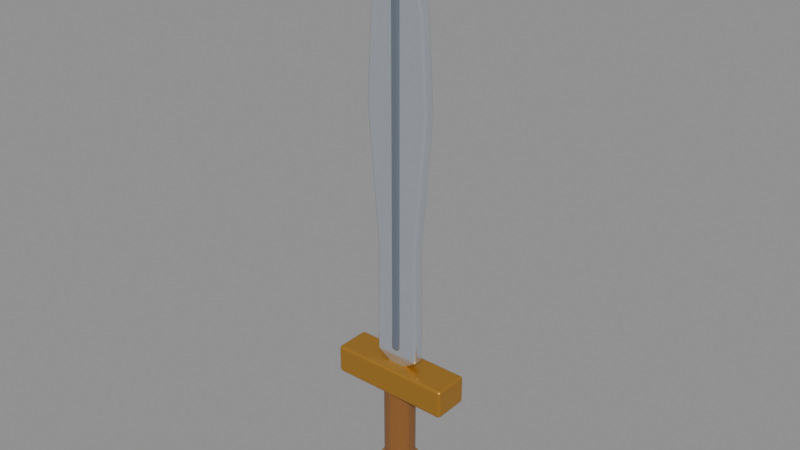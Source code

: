# Source: espada_xiphos.blend  (saved by Blender 5.2.45; exported with 4.5.12 LTS)
import bpy
from mathutils import Matrix  # noqa: F401  (used for matrix-valued properties, if any)

bpy.ops.wm.read_factory_settings(use_empty=True)
scene = bpy.context.scene
scene.name = 'Scene'

# ---- materials (node trees are filled in below, after node groups)
mat_aco = bpy.data.materials.new('aco')
mat_aco.diffuse_color = (0.7379, 0.7913, 0.8714, 1.0)
mat_aco_escuro = bpy.data.materials.new('aco_escuro')
mat_aco_escuro.diffuse_color = (0.3231, 0.3813, 0.4793, 1.0)
mat_bronze = bpy.data.materials.new('bronze')
mat_bronze.diffuse_color = (0.5841, 0.2874, 0.04231, 1.0)
mat_couro = bpy.data.materials.new('couro')
mat_couro.diffuse_color = (0.2542, 0.1022, 0.02416, 1.0)

# ---- material node trees
mat_aco.use_nodes = True; mat_aco.node_tree.nodes.clear()
_N = mat_aco.node_tree.nodes; _L = mat_aco.node_tree.links
n0 = _N.new('ShaderNodeBsdfPrincipled'); n0.name = 'Principled BSDF'; n0.location = (-200, 100)
n0.inputs[0].default_value = (0.7379, 0.7913, 0.8714, 1.0)
n0.inputs[1].default_value = 0.85
n0.inputs[2].default_value = 0.18
n0.inputs[10].default_value = 0.005
n1 = _N.new('ShaderNodeOutputMaterial'); n1.name = 'Material Output'; n1.location = (200, 100)
_L.new(n0.outputs[0], n1.inputs[0])
n1.is_active_output = True
mat_aco_escuro.use_nodes = True; mat_aco_escuro.node_tree.nodes.clear()
_N = mat_aco_escuro.node_tree.nodes; _L = mat_aco_escuro.node_tree.links
n0 = _N.new('ShaderNodeBsdfPrincipled'); n0.name = 'Principled BSDF'; n0.location = (-200, 100)
n0.inputs[0].default_value = (0.3231, 0.3813, 0.4793, 1.0)
n0.inputs[1].default_value = 0.85
n0.inputs[2].default_value = 0.25
n0.inputs[10].default_value = 0.005
n1 = _N.new('ShaderNodeOutputMaterial'); n1.name = 'Material Output'; n1.location = (200, 100)
_L.new(n0.outputs[0], n1.inputs[0])
n1.is_active_output = True
mat_bronze.use_nodes = True; mat_bronze.node_tree.nodes.clear()
_N = mat_bronze.node_tree.nodes; _L = mat_bronze.node_tree.links
n0 = _N.new('ShaderNodeBsdfPrincipled'); n0.name = 'Principled BSDF'; n0.location = (-200, 100)
n0.inputs[0].default_value = (0.5841, 0.2874, 0.04231, 1.0)
n0.inputs[1].default_value = 0.7
n0.inputs[2].default_value = 0.38
n0.inputs[10].default_value = 0.005
n1 = _N.new('ShaderNodeOutputMaterial'); n1.name = 'Material Output'; n1.location = (200, 100)
_L.new(n0.outputs[0], n1.inputs[0])
n1.is_active_output = True
mat_couro.use_nodes = True; mat_couro.node_tree.nodes.clear()
_N = mat_couro.node_tree.nodes; _L = mat_couro.node_tree.links
n0 = _N.new('ShaderNodeBsdfPrincipled'); n0.name = 'Principled BSDF'; n0.location = (-200, 100)
n0.inputs[0].default_value = (0.2542, 0.1022, 0.02416, 1.0)
n0.inputs[2].default_value = 0.38
n0.inputs[10].default_value = 0.005
n1 = _N.new('ShaderNodeOutputMaterial'); n1.name = 'Material Output'; n1.location = (200, 100)
_L.new(n0.outputs[0], n1.inputs[0])
n1.is_active_output = True

# ---- meshes
me_espada = bpy.data.meshes.new('Espada')
me_espada.from_pydata([(0.0, 0.008, 0.08), (0.032, 0.008, 0.1), (0.03, 0.008, 0.26), (0.045, 0.008, 0.44), (0.038, 0.008, 0.56), (0.0, 0.008, 0.7), (-0.038, 0.008, 0.56), (-0.045, 0.008, 0.44), (-0.03, 0.008, 0.26), (-0.032, 0.008, 0.1), (0.0, -0.008, 0.08), (0.032, -0.008, 0.1), (0.03, -0.008, 0.26), (0.045, -0.008, 0.44), (0.038, -0.008, 0.56), (0.0, -0.008, 0.7), (-0.038, -0.008, 0.56), (-0.045, -0.008, 0.44), (-0.03, -0.008, 0.26), (-0.032, -0.008, 0.1), (-0.006, -0.011, 0.11), (-0.006, -0.011, 0.61), (-0.006, 0.011, 0.11), (-0.006, 0.011, 0.61), (0.006, -0.011, 0.11), (0.006, -0.011, 0.61), (0.006, 0.011, 0.11), (0.006, 0.011, 0.61), (-0.085, -0.025, 0.05), (-0.085, -0.025, 0.09), (-0.085, 0.025, 0.05), (-0.085, 0.025, 0.09), (0.085, -0.025, 0.05), (0.085, -0.025, 0.09), (0.085, 0.025, 0.05), (0.085, 0.025, 0.09), (0.0, 0.022, -0.07), (0.0, 0.022, 0.06), (0.01293, 0.0178, -0.07), (0.01293, 0.0178, 0.06), (0.02092, 0.006798, -0.07), (0.02092, 0.006798, 0.06), (0.02092, -0.006798, -0.07), (0.02092, -0.006798, 0.06), (0.01293, -0.0178, -0.07), (0.01293, -0.0178, 0.06), (0.0, -0.022, -0.07), (0.0, -0.022, 0.06), (-0.01293, -0.0178, -0.07), (-0.01293, -0.0178, 0.06), (-0.02092, -0.006798, -0.07), (-0.02092, -0.006798, 0.06), (-0.02092, 0.006798, -0.07), (-0.02092, 0.006798, 0.06), (-0.01293, 0.0178, -0.07), (-0.01293, 0.0178, 0.06), (0.0, 0.0, -0.05), (0.0, 0.02475, -0.06025), (0.0, 0.0, -0.12), (0.006697, 0.0116, -0.05266), (0.01237, 0.02143, -0.06025), (0.01617, 0.028, -0.07161), (0.0175, 0.03031, -0.085), (0.01617, 0.028, -0.09839), (0.01237, 0.02143, -0.1097), (0.006697, 0.0116, -0.1173), (0.0116, 0.006697, -0.05266), (0.02143, 0.01237, -0.06025), (0.028, 0.01617, -0.07161), (0.03031, 0.0175, -0.085), (0.028, 0.01617, -0.09839), (0.02143, 0.01237, -0.1097), (0.0116, 0.006697, -0.1173), (0.01339, -4.657e-10, -0.05266), (0.02475, 9.313e-10, -0.06025), (0.03234, -1.863e-09, -0.07161), (0.035, -9.313e-10, -0.085), (0.03234, -1.863e-09, -0.09839), (0.02475, 9.313e-10, -0.1097), (0.01339, -4.657e-10, -0.1173), (0.0116, -0.006697, -0.05266), (0.02143, -0.01237, -0.06025), (0.028, -0.01617, -0.07161), (0.03031, -0.0175, -0.085), (0.028, -0.01617, -0.09839), (0.02143, -0.01237, -0.1097), (0.0116, -0.006697, -0.1173), (0.006697, -0.0116, -0.05266), (0.01237, -0.02143, -0.06025), (0.01617, -0.028, -0.07161), (0.0175, -0.03031, -0.085), (0.01617, -0.028, -0.09839), (0.01237, -0.02143, -0.1097), (0.006697, -0.0116, -0.1173), (-4.657e-10, -0.01339, -0.05266), (0.0, -0.02475, -0.06025), (-9.313e-10, -0.03234, -0.07161), (0.0, -0.035, -0.085), (-9.313e-10, -0.03234, -0.09839), (0.0, -0.02475, -0.1097), (-4.657e-10, -0.01339, -0.1173), (-0.006697, -0.0116, -0.05266), (-0.01237, -0.02143, -0.06025), (-0.01617, -0.028, -0.07161), (-0.0175, -0.03031, -0.085), (-0.01617, -0.028, -0.09839), (-0.01237, -0.02143, -0.1097), (-0.006697, -0.0116, -0.1173), (-0.0116, -0.006697, -0.05266), (-0.02143, -0.01237, -0.06025), (-0.028, -0.01617, -0.07161), (-0.03031, -0.0175, -0.085), (-0.028, -0.01617, -0.09839), (-0.02143, -0.01237, -0.1097), (-0.0116, -0.006697, -0.1173), (-0.01339, 4.657e-10, -0.05266), (-0.02475, 9.313e-10, -0.06025), (-0.03234, 0.0, -0.07161), (-0.035, 0.0, -0.085), (-0.03234, 0.0, -0.09839), (-0.02475, 9.313e-10, -0.1097), (-0.01339, 4.657e-10, -0.1173), (-0.0116, 0.006697, -0.05266), (-0.02143, 0.01237, -0.06025), (-0.028, 0.01617, -0.07161), (-0.03031, 0.0175, -0.085), (-0.028, 0.01617, -0.09839), (-0.02143, 0.01237, -0.1097), (-0.0116, 0.006697, -0.1173), (-0.006697, 0.0116, -0.05266), (-0.01237, 0.02143, -0.06025), (-0.01617, 0.028, -0.07161), (-0.0175, 0.03031, -0.085), (-0.01617, 0.028, -0.09839), (-0.01237, 0.02143, -0.1097), (-0.006697, 0.0116, -0.1173), (4.657e-10, 0.01339, -0.05266), (0.0, 0.03234, -0.07161), (0.0, 0.035, -0.085), (0.0, 0.03234, -0.09839), (9.313e-10, 0.02475, -0.1097), (4.657e-10, 0.01339, -0.1173)], [], [(9, 8, 7, 6, 5, 4, 3, 2, 1, 0), (10, 11, 12, 13, 14, 15, 16, 17, 18, 19), (0, 1, 11, 10), (1, 2, 12, 11), (2, 3, 13, 12), (3, 4, 14, 13), (4, 5, 15, 14), (5, 6, 16, 15), (6, 7, 17, 16), (7, 8, 18, 17), (8, 9, 19, 18), (9, 0, 10, 19), (20, 21, 23, 22), (22, 23, 27, 26), (26, 27, 25, 24), (24, 25, 21, 20), (22, 26, 24, 20), (27, 23, 21, 25), (28, 29, 31, 30), (30, 31, 35, 34), (34, 35, 33, 32), (32, 33, 29, 28), (30, 34, 32, 28), (35, 31, 29, 33), (36, 37, 39, 38), (38, 39, 41, 40), (40, 41, 43, 42), (42, 43, 45, 44), (44, 45, 47, 46), (46, 47, 49, 48), (48, 49, 51, 50), (50, 51, 53, 52), (39, 37, 55, 53, 51, 49, 47, 45, 43, 41), (52, 53, 55, 54), (54, 55, 37, 36), (36, 38, 40, 42, 44, 46, 48, 50, 52, 54), (57, 136, 59, 60), (141, 140, 64, 65), (139, 138, 62, 63), (137, 57, 60, 61), (136, 56, 59), (58, 141, 65), (140, 139, 63, 64), (138, 137, 61, 62), (63, 62, 69, 70), (61, 60, 67, 68), (59, 56, 66), (58, 65, 72), (64, 63, 70, 71), (62, 61, 68, 69), (60, 59, 66, 67), (65, 64, 71, 72), (58, 72, 79), (71, 70, 77, 78), (69, 68, 75, 76), (67, 66, 73, 74), (72, 71, 78, 79), (70, 69, 76, 77), (68, 67, 74, 75), (66, 56, 73), (76, 75, 82, 83), (74, 73, 80, 81), (79, 78, 85, 86), (77, 76, 83, 84), (75, 74, 81, 82), (73, 56, 80), (58, 79, 86), (78, 77, 84, 85), (86, 85, 92, 93), (84, 83, 90, 91), (82, 81, 88, 89), (80, 56, 87), (58, 86, 93), (85, 84, 91, 92), (83, 82, 89, 90), (81, 80, 87, 88), (89, 88, 95, 96), (87, 56, 94), (58, 93, 100), (92, 91, 98, 99), (90, 89, 96, 97), (88, 87, 94, 95), (93, 92, 99, 100), (91, 90, 97, 98), (58, 100, 107), (99, 98, 105, 106), (97, 96, 103, 104), (95, 94, 101, 102), (100, 99, 106, 107), (98, 97, 104, 105), (96, 95, 102, 103), (94, 56, 101), (102, 101, 108, 109), (107, 106, 113, 114), (105, 104, 111, 112), (103, 102, 109, 110), (101, 56, 108), (58, 107, 114), (106, 105, 112, 113), (104, 103, 110, 111), (114, 113, 120, 121), (112, 111, 118, 119), (110, 109, 116, 117), (108, 56, 115), (58, 114, 121), (113, 112, 119, 120), (111, 110, 117, 118), (109, 108, 115, 116), (115, 56, 122), (58, 121, 128), (120, 119, 126, 127), (118, 117, 124, 125), (116, 115, 122, 123), (121, 120, 127, 128), (119, 118, 125, 126), (117, 116, 123, 124), (127, 126, 133, 134), (125, 124, 131, 132), (123, 122, 129, 130), (128, 127, 134, 135), (126, 125, 132, 133), (124, 123, 130, 131), (122, 56, 129), (58, 128, 135), (135, 134, 140, 141), (133, 132, 138, 139), (131, 130, 57, 137), (129, 56, 136), (58, 135, 141), (134, 133, 139, 140), (132, 131, 137, 138), (130, 129, 136, 57)])
me_espada.polygons.foreach_set('use_smooth', [True] * 132)
me_espada.polygons.foreach_set('material_index', [0, 0, 0, 0, 0, 0, 0, 0, 0, 0, 0, 0, 1, 1, 1, 1, 1, 1, 2, 2, 2, 2, 2, 2, 3, 3, 3, 3, 3, 3, 3, 3, 3, 3, 3, 3, 2, 2, 2, 2, 2, 2, 2, 2, 2, 2, 2, 2, 2, 2, 2, 2, 2, 2, 2, 2, 2, 2, 2, 2, 2, 2, 2, 2, 2, 2, 2, 2, 2, 2, 2, 2, 2, 2, 2, 2, 2, 2, 2, 2, 2, 2, 2, 2, 2, 2, 2, 2, 2, 2, 2, 2, 2, 2, 2, 2, 2, 2, 2, 2, 2, 2, 2, 2, 2, 2, 2, 2, 2, 2, 2, 2, 2, 2, 2, 2, 2, 2, 2, 2, 2, 2, 2, 2, 2, 2, 2, 2, 2, 2, 2, 2])
me_espada.materials.append(mat_aco)
me_espada.materials.append(mat_aco_escuro)
me_espada.materials.append(mat_bronze)
me_espada.materials.append(mat_couro)
me_espada.update()

# ---- objects
ob_espada = bpy.data.objects.new('Espada', None)
ob_espada_001 = bpy.data.objects.new('Espada.001', me_espada)

# ---- transforms, parenting, visibility, modifiers, constraints
ob_espada.location = (0.0, 0.0, 0.0)
ob_espada.empty_display_size = 0.2
ob_espada_001.parent = ob_espada
ob_espada_001.location = (0.0, 0.0, 0.0)
_m = ob_espada_001.modifiers.new('Bevel', 'BEVEL')
_m.width = 0.004
_m.width_pct = 0.004
_m.segments = 2
_m.angle_limit = 0.6109
_m.harden_normals = True

# ---- collection membership
scene.collection.objects.link(ob_espada)
scene.collection.objects.link(ob_espada_001)

# ---- scene / render settings (as saved in the file)
scene.frame_start = 1; scene.frame_end = 250; scene.frame_set(1)
scene.render.engine = 'BLENDER_EEVEE_NEXT'
scene.render.bake_bias = 0.0
scene.render.bake_samples = 0
scene.render.compositor_device = 'GPU'
scene.eevee.use_volume_custom_range = False
scene.eevee.fast_gi_thickness_near = 0.1
scene.eevee.fast_gi_thickness_far = 0.0
scene.eevee.ray_tracing_options.screen_trace_thickness = 0.1
bpy.context.view_layer.update()

# ---- added for rendering (the .blend has no active camera and no usable light): camera, sun + grey world if the file has none
cam_auto = bpy.data.cameras.new('AutoCamera')
cam_auto.lens = 50.0
cam_auto.sensor_width = 36.0
cam_auto.clip_end = 1000.0
ob_auto_camera = bpy.data.objects.new('AutoCamera', cam_auto)
scene.collection.objects.link(ob_auto_camera)
ob_auto_camera.location = (0.775478, -0.930573, 0.909251)
ob_auto_camera.rotation_euler = (1.09748, -7.21219e-08, 0.694738)
scene.camera = ob_auto_camera
light_auto_sun = bpy.data.lights.new('AutoSun', 'SUN')
light_auto_sun.energy = 3.0
light_auto_sun.angle = 0.0523599
ob_auto_sun = bpy.data.objects.new('AutoSun', light_auto_sun)
scene.collection.objects.link(ob_auto_sun)
ob_auto_sun.rotation_euler = (0.872665, 0.174533, 0.523599)
if scene.world is None:
    world_auto = bpy.data.worlds.new('AutoWorld')
    world_auto.color = (0.3, 0.3, 0.3)
    scene.world = world_auto
bpy.context.view_layer.update()
